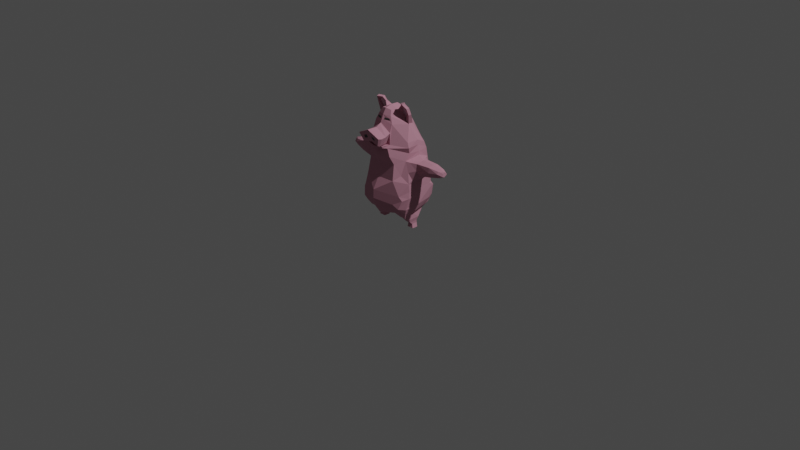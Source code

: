 # Source: pig.blend  (saved by Blender 3.6.13; exported with 4.5.12 LTS)
import bpy
from mathutils import Matrix  # noqa: F401  (used for matrix-valued properties, if any)

bpy.ops.wm.read_factory_settings(use_empty=True)
scene = bpy.context.scene
scene.name = 'Scene'

# ---- collections
col_collection = bpy.data.collections.new('Collection'); scene.collection.children.link(col_collection)

# ---- materials (node trees are filled in below, after node groups)
mat_pink = bpy.data.materials.new('pink')
mat_pink.use_transparent_shadow = False
mat_black = bpy.data.materials.new('black')
mat_black.use_transparent_shadow = False
mat_light_pink = bpy.data.materials.new('light_pink')
mat_light_pink.use_transparent_shadow = False

# ---- material node trees
mat_pink.use_nodes = True; mat_pink.node_tree.nodes.clear()
_N = mat_pink.node_tree.nodes; _L = mat_pink.node_tree.links
n0 = _N.new('ShaderNodeBsdfPrincipled'); n0.name = 'Principled BSDF'; n0.location = (10, 300)
n0.distribution = 'GGX'
n0.subsurface_method = 'RANDOM_WALK_SKIN'
n0.inputs[0].default_value = (0.5462, 0.2504, 0.3298, 1.0)
n0.inputs[2].default_value = 1.0
n0.inputs[3].default_value = 1.45
n0.inputs[27].default_value = (0.0, 0.0, 0.0, 1.0)
n0.inputs[28].default_value = 1.0
n1 = _N.new('ShaderNodeOutputMaterial'); n1.name = 'Material Output'; n1.location = (300, 300)
_L.new(n0.outputs[0], n1.inputs[0])
n1.is_active_output = True
mat_black.use_nodes = True; mat_black.node_tree.nodes.clear()
_N = mat_black.node_tree.nodes; _L = mat_black.node_tree.links
n0 = _N.new('ShaderNodeBsdfPrincipled'); n0.name = 'Principled BSDF'; n0.location = (10, 300)
n0.distribution = 'GGX'
n0.subsurface_method = 'RANDOM_WALK_SKIN'
n0.inputs[0].default_value = (0.03545, 0.03545, 0.03545, 1.0)
n0.inputs[3].default_value = 1.45
n0.inputs[27].default_value = (0.0, 0.0, 0.0, 1.0)
n0.inputs[28].default_value = 1.0
n1 = _N.new('ShaderNodeOutputMaterial'); n1.name = 'Material Output'; n1.location = (300, 300)
_L.new(n0.outputs[0], n1.inputs[0])
n1.is_active_output = True
mat_light_pink.use_nodes = True; mat_light_pink.node_tree.nodes.clear()
_N = mat_light_pink.node_tree.nodes; _L = mat_light_pink.node_tree.links
n0 = _N.new('ShaderNodeBsdfPrincipled'); n0.name = 'Principled BSDF'; n0.location = (10, 300)
n0.distribution = 'GGX'
n0.subsurface_method = 'RANDOM_WALK_SKIN'
n0.inputs[0].default_value = (0.7312, 0.4333, 0.5458, 1.0)
n0.inputs[3].default_value = 1.45
n0.inputs[27].default_value = (0.0, 0.0, 0.0, 1.0)
n0.inputs[28].default_value = 1.0
n1 = _N.new('ShaderNodeOutputMaterial'); n1.name = 'Material Output'; n1.location = (300, 300)
_L.new(n0.outputs[0], n1.inputs[0])
n1.is_active_output = True

# ---- world
world_world = bpy.data.worlds.new('World'); scene.world = world_world
world_world.use_nodes = True; world_world.node_tree.nodes.clear()
_N = world_world.node_tree.nodes; _L = world_world.node_tree.links
n0 = _N.new('ShaderNodeOutputWorld'); n0.name = 'World Output'; n0.location = (300, 300)
n1 = _N.new('ShaderNodeBackground'); n1.name = 'Background'; n1.location = (10, 300)
n1.inputs[0].default_value = (0.05088, 0.05088, 0.05088, 1.0)
_L.new(n1.outputs[0], n0.inputs[0])
n0.is_active_output = True
world_world.color = (0.05088, 0.05088, 0.05088)
world_world.use_sun_shadow = False
world_world.sun_shadow_jitter_overblur = 0.0

# ---- cameras
cam_camera = bpy.data.cameras.new('Camera')
cam_camera.clip_end = 100.0
cam_camera.ortho_scale = 7.314

# ---- lights
light_light = bpy.data.lights.new('Light', 'POINT')
light_light.transmission_factor = 0.0
light_light.energy = 1000.0
light_light.shadow_soft_size = 0.1
light_light.shadow_maximum_resolution = 0.006
light_light.use_absolute_resolution = True

# ---- meshes
me_plane = bpy.data.meshes.new('Plane')
me_plane.from_pydata([(0.182, -0.2618, 0.3037), (0.1754, -0.2526, 0.5499), (0.1504, 0.2587, 0.2929), (0.1811, 0.2464, 0.541), (0.1368, -0.256, 0.7931), (0.1438, 0.2147, 0.794), (0.1136, -0.2609, 0.8753), (0.1274, 0.1845, 0.8759), (0.1156, -0.2294, 1.025), (0.09636, 0.09878, 1.065), (0.05954, -0.1602, 1.228), (0.05983, 0.04703, 1.192), (0.1544, -0.2056, 0.1894), (0.1053, 0.2118, 0.2164), (0.0, -0.3466, 0.3444), (0.0, -0.2778, 0.5578), (0.0, 0.2449, 0.3028), (0.0, 0.3051, 0.5556), (0.0, -0.2869, 0.7899), (0.0, 0.2583, 0.7855), (0.0, -0.2762, 0.8716), (0.0, 0.2273, 0.8745), (0.0, -0.2408, 1.106), (0.0, 0.1471, 1.07), (0.0, -0.1742, 1.239), (0.0, 0.06301, 1.196), (0.0, -0.261, 0.1659), (0.0, 0.2203, 0.2227), (0.1253, -0.08132, 0.08866), (0.2866, -0.1408, 0.5187), (0.2277, -0.08027, 0.8077), (0.2405, -0.09965, 0.8697), (0.1553, -0.05813, 1.121), (0.1031, -0.0643, 1.192), (0.0645, -0.1243, 0.1423), (0.0, -0.1025, 1.258), (0.001817, -0.1788, 0.135), (0.2606, 0.1625, 0.5192), (0.2164, 0.1602, 0.8048), (0.2135, 0.1325, 0.8739), (0.1543, 0.03379, 1.074), (0.09096, -0.001343, 1.203), (0.0, -0.02214, 1.255), (0.1232, 0.04777, 0.09106), (0.1033, 0.1155, 0.151), (0.0, 0.1426, 0.1583), (0.2394, -0.2319, 0.3954), (0.2042, 0.2396, 0.416), (0.0, -0.3441, 0.4354), (0.0, 0.3041, 0.4341), (0.2947, -0.1398, 0.437), (0.2654, 0.1608, 0.437), (0.2813, -0.1761, 0.2492), (0.2426, -0.2459, 0.2658), (0.2226, 0.2567, 0.3798), (0.209, 0.2514, 0.2734), (0.2415, -0.1515, 0.1365), (0.2039, -0.1766, 0.1539), (0.2102, 0.1979, 0.2073), (0.2601, 0.1561, 0.2781), (0.1991, 0.1252, 0.1602), (0.3034, -0.1548, 0.3717), (0.2694, 0.1604, 0.3861), (0.2703, -0.2172, 0.3532), (0.227, 0.04717, 0.09343), (0.2291, -0.08193, 0.09103), (0.1608, -0.05624, 0.05156), (0.1597, 0.03046, 0.05694), (0.2212, 0.03014, 0.05867), (0.2223, -0.05656, 0.05328), (0.1667, -0.03151, 0.03004), (0.1657, 0.03042, 0.03144), (0.222, 0.03013, 0.03302), (0.2231, -0.0318, 0.03162), (0.1676, -0.04275, -0.00637), (0.1666, 0.02046, -0.00637), (0.2401, 0.02017, -0.00637), (0.2411, -0.04304, -0.00637), (0.1208, 0.1589, 0.9253), (0.07891, -0.2343, 0.9194), (0.0, 0.2075, 0.9416), (0.0, -0.2708, 0.8937), (0.2295, -0.102, 0.9224), (0.1996, 0.1065, 0.9212), (0.1565, 0.2331, 0.6861), (0.0, 0.2874, 0.6439), (0.1642, -0.2239, 0.7129), (0.0, -0.2534, 0.6896), (0.2213, -0.1216, 0.7351), (0.2192, 0.1757, 0.7071), (0.2929, -0.101, 0.5525), (0.2844, 0.1101, 0.5526), (0.2576, -0.1021, 0.7274), (0.2569, 0.1176, 0.719), (0.332, -0.06085, 0.5992), (0.332, 0.07157, 0.5992), (0.3231, -0.07095, 0.7238), (0.323, 0.07585, 0.7248), (0.4817, -0.0489, 0.6258), (0.4817, 0.05908, 0.6258), (0.4745, -0.05714, 0.7271), (0.4744, 0.06258, 0.7279), (0.5801, -0.03035, 0.6483), (0.5801, 0.0397, 0.6483), (0.5754, -0.03569, 0.7136), (0.5754, 0.04197, 0.7141), (0.6254, -0.02638, 0.672), (0.6254, 0.01926, 0.672), (0.6233, -0.01308, 0.6992), (0.6233, 0.02023, 0.6994), (0.09181, -0.3096, 0.8862), (0.0, -0.3327, 0.8772), (0.09415, -0.3126, 0.9029), (0.0, -0.3321, 0.8953), (0.1168, -0.2327, 0.9064), (0.1111, -0.2003, 1.106), (0.0, -0.2512, 1.1), (0.0, -0.2569, 0.942), (0.0, -0.3484, 0.9402), (0.0, -0.3552, 1.077), (0.09833, -0.3491, 0.9157), (0.1362, -0.3535, 1.003), (0.0, -0.2986, 1.075), (0.0, -0.3099, 0.9405), (0.08862, -0.2981, 0.9156), (0.1259, -0.2929, 1.004), (0.0, -0.3699, 0.9534), (0.0, -0.4086, 1.078), (0.09834, -0.3742, 0.9283), (0.1362, -0.3979, 1.013), (0.1856, -0.09335, 1.251), (0.1323, -0.09287, 1.281), (0.2033, -0.0627, 1.26), (0.1405, -0.05904, 1.299), (0.1912, -0.0538, 1.092), (0.07711, -0.09176, 1.218), (0.2023, -0.09622, 1.257), (0.1268, -0.09699, 1.299), (0.1323, -0.04152, 1.145), (0.1109, -0.04813, 1.188), (0.1824, -0.07434, 1.244), (0.1352, -0.06952, 1.274), (0.06772, 0.06621, 1.151), (0.07891, -0.1836, 1.179), (0.0, 0.09315, 1.151), (0.0, -0.2089, 1.183), (0.1207, -0.09214, 1.151), (0.1165, 0.009609, 1.152), (0.1749, -0.1291, 1.302), (0.1782, -0.09916, 1.311), (0.1169, -0.05787, 1.167), (0.168, -0.09901, 1.281), (0.1178, -0.03765, 1.171), (0.1671, -0.07898, 1.272), (0.2082, -0.03799, 1.191), (0.1257, -0.04093, 1.253), (0.1049, -0.07834, 1.262), (0.2073, -0.07151, 1.188), (0.1116, -0.07716, 1.255), (0.1796, -0.06569, 1.195), (0.1221, -0.06035, 1.254), (0.1732, -0.0527, 1.204), (0.1523, -0.05855, 1.232), (0.1561, -0.02861, 1.236), (0.08015, -0.196, 1.153), (0.08319, -0.1973, 1.132), (0.02243, -0.2203, 1.137), (0.0221, -0.2104, 1.156), (0.3282, -0.08076, 0.6531), (0.5773, -0.04911, 0.6879), (0.2611, -0.126, 0.6269), (0.4782, -0.06845, 0.6751), (0.2104, -0.1739, 0.5903), (0.4745, 0.007531, 0.74), (0.3231, 0.02123, 0.7369), (0.2514, 0.0308, 0.7714), (0.6233, 0.002341, 0.7118), (0.5754, 0.002582, 0.7263), (0.268, 0.02715, 0.7592), (0.5774, 0.05576, 0.6869), (0.2667, 0.1252, 0.655), (0.4777, 0.07578, 0.683), (0.2303, 0.1731, 0.6534), (0.327, 0.08872, 0.6701), (0.6245, 0.03442, 0.6839), (0.07337, -0.3896, 0.9988), (0.0656, -0.384, 0.9695), (0.03, -0.3804, 0.9827), (0.02878, -0.3957, 1.018), (0.2322, 0.0334, 0.8721), (0.2275, 0.02832, 0.9215), (0.2451, 0.03371, 0.8063), (0.1633, -0.02374, 1.085), (0.1628, -0.2486, 0.2504), (0.1278, 0.2353, 0.2546), (0.0, -0.3055, 0.2413), (0.0, 0.2326, 0.2627), (0.2219, -0.2202, 0.2124), (0.2096, 0.2247, 0.2403), (0.2614, -0.1638, 0.1929), (0.2283, 0.1401, 0.2047), (0.1077, -0.1721, 0.1722), (0.6254, 5.056e-05, 0.6595), (0.2962, -0.02163, 0.276), (0.2837, -0.02686, 0.437), (0.4817, -0.01392, 0.6132), (0.2649, -0.0191, 0.1985), (0.2212, -0.01931, 0.1478), (0.2892, -0.02323, 0.3777), (0.332, -0.02958, 0.5866), (0.2772, -0.03173, 0.5189), (0.5801, -0.003891, 0.6358), (0.2876, -0.02921, 0.5314), (-0.182, -0.2618, 0.3037), (-0.1754, -0.2526, 0.5499), (-0.1504, 0.2587, 0.2929), (-0.1811, 0.2464, 0.541), (-0.1368, -0.256, 0.7931), (-0.1438, 0.2147, 0.794), (-0.1136, -0.2609, 0.8753), (-0.1274, 0.1845, 0.8759), (-0.1156, -0.2294, 1.025), (-0.09636, 0.09878, 1.065), (-0.05954, -0.1602, 1.228), (-0.05983, 0.04703, 1.192), (-0.1569, -0.2041, 0.1876), (-0.1053, 0.2118, 0.2164), (-0.1253, -0.08132, 0.08866), (-0.2866, -0.1408, 0.5187), (-0.2277, -0.08027, 0.8077), (-0.2405, -0.09965, 0.8697), (-0.1553, -0.05813, 1.121), (-0.1031, -0.0643, 1.192), (-0.0645, -0.1243, 0.1423), (-0.2606, 0.1625, 0.5192), (-0.2164, 0.1602, 0.8048), (-0.2135, 0.1325, 0.8739), (-0.1543, 0.03379, 1.074), (-0.09096, -0.001343, 1.203), (-0.1232, 0.04777, 0.09106), (-0.1033, 0.1155, 0.151), (-0.2394, -0.2319, 0.3954), (-0.2042, 0.2396, 0.416), (-0.2947, -0.1398, 0.437), (-0.2654, 0.1608, 0.437), (-0.2813, -0.1761, 0.2492), (-0.2426, -0.2459, 0.2658), (-0.2226, 0.2567, 0.3798), (-0.209, 0.2514, 0.2734), (-0.2415, -0.1515, 0.1365), (-0.2039, -0.1766, 0.1539), (-0.2102, 0.1979, 0.2073), (-0.2601, 0.1561, 0.2781), (-0.1991, 0.1252, 0.1602), (-0.3034, -0.1548, 0.3717), (-0.2694, 0.1604, 0.3861), (-0.2703, -0.2172, 0.3532), (-0.227, 0.04717, 0.09343), (-0.2291, -0.08193, 0.09103), (-0.1608, -0.05624, 0.05156), (-0.1597, 0.03046, 0.05694), (-0.2212, 0.03014, 0.05867), (-0.2223, -0.05656, 0.05328), (-0.1667, -0.03151, 0.03004), (-0.1657, 0.03042, 0.03144), (-0.222, 0.03013, 0.03302), (-0.2231, -0.0318, 0.03162), (-0.1676, -0.04275, -0.00637), (-0.1666, 0.02046, -0.00637), (-0.2401, 0.02017, -0.00637), (-0.2411, -0.04304, -0.00637), (-0.1208, 0.1589, 0.9253), (-0.07891, -0.2343, 0.9194), (-0.2295, -0.102, 0.9224), (-0.1996, 0.1065, 0.9212), (-0.1565, 0.2331, 0.6861), (-0.1642, -0.2239, 0.7129), (-0.2213, -0.1216, 0.7351), (-0.2192, 0.1757, 0.7071), (-0.2929, -0.101, 0.5525), (-0.2844, 0.1101, 0.5526), (-0.2576, -0.1021, 0.7274), (-0.2569, 0.1176, 0.719), (-0.332, -0.06085, 0.5992), (-0.332, 0.07157, 0.5992), (-0.3231, -0.07095, 0.7238), (-0.323, 0.07585, 0.7248), (-0.4817, -0.0489, 0.6258), (-0.4817, 0.05908, 0.6258), (-0.4745, -0.05714, 0.7271), (-0.4744, 0.06258, 0.7279), (-0.5801, -0.03035, 0.6483), (-0.5801, 0.0397, 0.6483), (-0.5754, -0.03569, 0.7136), (-0.5754, 0.04197, 0.7141), (-0.6254, -0.02638, 0.672), (-0.6254, 0.01926, 0.672), (-0.6233, -0.01308, 0.6992), (-0.6233, 0.02023, 0.6994), (-0.09181, -0.3096, 0.8862), (-0.09415, -0.3126, 0.9029), (-0.1168, -0.2327, 0.9064), (-0.1111, -0.2003, 1.106), (-0.09833, -0.3491, 0.9157), (-0.1362, -0.3535, 1.003), (-0.08862, -0.2981, 0.9156), (-0.1259, -0.2929, 1.004), (-0.09834, -0.3742, 0.9283), (-0.1362, -0.3979, 1.013), (-0.1856, -0.09335, 1.251), (-0.1323, -0.09287, 1.281), (-0.2033, -0.0627, 1.26), (-0.1405, -0.05904, 1.299), (-0.1912, -0.0538, 1.092), (-0.07711, -0.09176, 1.218), (-0.2023, -0.09622, 1.257), (-0.1268, -0.09699, 1.299), (-0.1323, -0.04152, 1.145), (-0.1109, -0.04813, 1.188), (-0.1824, -0.07434, 1.244), (-0.1352, -0.06952, 1.274), (-0.06772, 0.06621, 1.151), (-0.07891, -0.1836, 1.179), (-0.1207, -0.09214, 1.151), (-0.1165, 0.009609, 1.152), (-0.1749, -0.1291, 1.302), (-0.1782, -0.09916, 1.311), (-0.1169, -0.05787, 1.167), (-0.168, -0.09901, 1.281), (-0.1178, -0.03765, 1.171), (-0.1671, -0.07898, 1.272), (-0.2082, -0.03799, 1.191), (-0.1257, -0.04093, 1.253), (-0.1049, -0.07834, 1.262), (-0.2073, -0.07151, 1.188), (-0.1116, -0.07716, 1.255), (-0.1796, -0.06569, 1.195), (-0.1221, -0.06035, 1.254), (-0.1732, -0.0527, 1.204), (-0.1523, -0.05855, 1.232), (-0.1561, -0.02861, 1.236), (-0.08015, -0.196, 1.153), (-0.08319, -0.1973, 1.132), (-0.02243, -0.2203, 1.137), (-0.0221, -0.2104, 1.156), (-0.3282, -0.08076, 0.6531), (-0.5773, -0.04911, 0.6879), (-0.2611, -0.126, 0.6269), (-0.4782, -0.06845, 0.6751), (-0.2104, -0.1739, 0.5903), (-0.4745, 0.007531, 0.74), (-0.3231, 0.02123, 0.7369), (-0.2514, 0.0308, 0.7714), (-0.6233, 0.002341, 0.7118), (-0.5754, 0.002582, 0.7263), (-0.268, 0.02715, 0.7592), (-0.5774, 0.05576, 0.6869), (-0.2667, 0.1252, 0.655), (-0.4777, 0.07578, 0.683), (-0.2303, 0.1731, 0.6534), (-0.327, 0.08872, 0.6701), (-0.6245, 0.03442, 0.6839), (-0.07337, -0.3896, 0.9988), (-0.0656, -0.384, 0.9695), (-0.03, -0.3804, 0.9827), (-0.02878, -0.3957, 1.018), (-0.2322, 0.0334, 0.8721), (-0.2275, 0.02832, 0.9215), (-0.2451, 0.03371, 0.8063), (-0.1633, -0.02374, 1.085), (-0.1628, -0.2486, 0.2504), (-0.1278, 0.2353, 0.2546), (-0.2219, -0.2202, 0.2124), (-0.2096, 0.2247, 0.2403), (-0.2614, -0.1638, 0.1929), (-0.2283, 0.1401, 0.2047), (-0.1077, -0.1721, 0.1722), (-0.1483, -0.1371, 0.1395), (-0.6254, 5.056e-05, 0.6595), (-0.2962, -0.02163, 0.276), (-0.2837, -0.02686, 0.437), (-0.4817, -0.01392, 0.6132), (-0.2649, -0.0191, 0.1985), (-0.2212, -0.01931, 0.1478), (-0.2892, -0.02323, 0.3777), (-0.332, -0.02958, 0.5866), (-0.2772, -0.03173, 0.5189), (-0.5801, -0.003891, 0.6358), (-0.2876, -0.02921, 0.5314), (0.08374, -0.005529, 0.1466), (-0.08302, -0.009992, 0.1464), (0.0, 0.001143, 0.1725), (0.1369, -0.1354, 0.1399)], [], [(51, 37, 3, 47), (30, 4, 6, 31), (82, 114, 115, 134), (146, 143, 10, 135), (46, 50, 61, 63), (114, 6, 110, 112), (88, 86, 4, 30), (135, 10, 24, 35), (86, 1, 15, 87), (142, 11, 25, 144), (164, 165, 166, 167), (5, 7, 21, 19), (46, 0, 14, 48), (44, 13, 27, 45), (6, 4, 18, 20), (193, 12, 26, 195), (47, 3, 17, 49), (194, 2, 16, 196), (78, 9, 23, 80), (12, 201, 36, 26), (41, 135, 35, 42), (0, 46, 63, 53), (163, 154, 132, 149), (83, 190, 192, 40), (38, 191, 189, 39), (4, 86, 87, 18), (46, 1, 29, 50), (89, 175, 191, 38), (5, 38, 39, 7), (78, 83, 40, 9), (142, 147, 41, 11), (11, 41, 42, 25), (34, 389, 391, 36), (51, 47, 54, 62), (50, 29, 210, 204), (50, 204, 208, 61), (2, 47, 49, 16), (1, 46, 48, 15), (34, 392, 56, 65, 28), (84, 5, 19, 85), (200, 198, 58, 60), (197, 199, 56, 57), (199, 206, 207, 56), (52, 61, 208, 203), (53, 63, 61, 52), (59, 62, 54, 55), (47, 2, 55, 54), (13, 44, 60, 58), (193, 0, 53, 197), (194, 13, 58, 198), (65, 64, 68, 69), (56, 207, 60, 64, 65), (60, 44, 43, 64), (44, 389, 34, 28, 43), (66, 69, 73, 70), (64, 43, 67, 68), (28, 65, 69, 66), (43, 28, 66, 67), (73, 72, 76, 77), (67, 66, 70, 71), (69, 68, 72, 73), (68, 67, 71, 72), (75, 74, 77, 76), (72, 71, 75, 76), (70, 73, 77, 74), (71, 70, 74, 75), (7, 39, 83, 78), (39, 189, 190, 83), (7, 78, 80, 21), (124, 123, 118, 120), (31, 6, 114, 82), (29, 1, 172), (3, 84, 85, 17), (29, 172, 170, 90), (3, 37, 182, 89, 84), (93, 180, 183, 97), (89, 182, 180, 93), (37, 210, 212, 91), (88, 175, 178, 92), (96, 174, 173, 100), (91, 212, 209, 95), (92, 178, 174, 96), (90, 170, 168, 94), (98, 171, 169, 102), (94, 168, 171, 98), (97, 183, 181, 101), (95, 209, 205, 99), (103, 211, 102, 169, 104, 177, 105, 179), (101, 181, 179, 105), (99, 205, 211, 103), (100, 173, 177, 104), (104, 177, 176, 108), (105, 179, 184, 109), (104, 169, 106, 108), (112, 110, 111, 113), (6, 20, 111, 110), (81, 114, 112, 113), (79, 8, 115, 114), (8, 116, 22, 115), (117, 79, 114, 81), (119, 121, 129, 127), (125, 124, 120, 121), (122, 125, 121, 119), (116, 8, 125, 122), (8, 79, 124, 125), (79, 117, 123, 124), (185, 186, 187, 188), (120, 118, 126, 128), (121, 120, 128, 129), (149, 148, 137, 133), (158, 131, 141, 160), (156, 155, 133, 137), (154, 157, 136, 132), (150, 32, 134, 146), (151, 131, 137, 148), (158, 33, 135, 156), (159, 130, 136, 157), (162, 160, 141, 153), (150, 33, 139, 152), (159, 32, 138, 161), (151, 130, 140, 153), (131, 151, 153, 141), (32, 150, 152, 138), (161, 162, 153, 140), (130, 151, 148, 136), (33, 150, 146, 135), (132, 136, 148, 149), (9, 40, 147, 142), (155, 163, 149, 133), (10, 143, 145, 24), (9, 142, 144, 23), (134, 115, 143, 146), (41, 147, 163, 155), (138, 152, 162, 161), (130, 159, 161, 140), (152, 139, 160, 162), (32, 159, 157, 134), (131, 158, 156, 137), (40, 192, 134, 157, 154), (135, 41, 155, 156), (33, 158, 160, 139), (147, 40, 154, 163), (143, 115, 165, 164), (115, 22, 166, 165), (22, 145, 167, 166), (145, 143, 164, 167), (103, 211, 202, 107), (108, 106, 202, 107, 184), (172, 1, 86, 88), (171, 168, 96, 100), (168, 170, 92, 96), (170, 172, 88, 92), (106, 169, 102), (169, 171, 100, 104), (174, 178, 93, 97), (178, 175, 89, 93), (173, 174, 97, 101), (177, 173, 101, 105), (176, 177, 105, 109), (184, 179, 103, 107), (180, 182, 37, 91), (179, 181, 99, 103), (181, 183, 95, 99), (183, 180, 91, 95), (129, 128, 186, 185), (128, 126, 187, 186), (126, 127, 188, 187), (127, 129, 185, 188), (84, 89, 38, 5), (192, 190, 82, 134), (191, 175, 88, 30), (190, 189, 31, 82), (189, 191, 30, 31), (2, 194, 198, 55), (12, 193, 197, 57), (52, 203, 206, 199), (53, 52, 199, 197), (59, 55, 198, 200), (13, 194, 196, 27), (0, 193, 195, 14), (36, 201, 34), (176, 108, 184, 109), (212, 210, 29, 90), (205, 209, 94, 98), (202, 211, 102, 106), (211, 205, 98, 102), (208, 204, 51, 62), (207, 206, 200, 60), (206, 203, 59, 200), (209, 212, 90, 94), (203, 208, 62, 59), (204, 210, 37, 51), (244, 242, 216, 234), (229, 230, 219, 217), (273, 313, 302, 301), (323, 314, 223, 322), (241, 256, 254, 243), (301, 300, 299, 219), (277, 229, 217, 276), (314, 35, 24, 223), (276, 87, 15, 214), (321, 144, 25, 224), (341, 344, 343, 342), (218, 19, 21, 220), (241, 48, 14, 213), (240, 45, 27, 226), (219, 20, 18, 217), (370, 195, 26, 225), (242, 49, 17, 216), (371, 196, 16, 215), (271, 80, 23, 222), (225, 26, 36, 376), (238, 42, 35, 314), (213, 246, 256, 241), (340, 326, 311, 331), (274, 237, 369, 367), (235, 236, 366, 368), (217, 18, 87, 276), (241, 243, 228, 214), (278, 235, 368, 352), (218, 220, 236, 235), (271, 222, 237, 274), (321, 224, 238, 324), (224, 25, 42, 238), (233, 36, 391, 390), (244, 255, 247, 242), (243, 380, 386, 228), (243, 254, 384, 380), (215, 16, 49, 242), (214, 15, 48, 241), (233, 227, 258, 249, 377), (275, 85, 19, 218), (375, 253, 251, 373), (372, 250, 249, 374), (374, 249, 383, 382), (245, 379, 384, 254), (246, 245, 254, 256), (252, 248, 247, 255), (242, 247, 248, 215), (226, 251, 253, 240), (370, 372, 246, 213), (371, 373, 251, 226), (258, 262, 261, 257), (249, 258, 257, 253, 383), (253, 257, 239, 240), (240, 239, 227, 233, 390), (259, 263, 266, 262), (257, 261, 260, 239), (227, 259, 262, 258), (239, 260, 259, 227), (266, 270, 269, 265), (260, 264, 263, 259), (262, 266, 265, 261), (261, 265, 264, 260), (268, 269, 270, 267), (265, 269, 268, 264), (263, 267, 270, 266), (264, 268, 267, 263), (220, 271, 274, 236), (236, 274, 367, 366), (220, 21, 80, 271), (305, 303, 118, 123), (230, 273, 301, 219), (228, 349, 214), (216, 17, 85, 275), (228, 279, 347, 349), (216, 275, 278, 359, 234), (282, 286, 360, 357), (278, 282, 357, 359), (234, 280, 388, 386), (277, 281, 355, 352), (285, 289, 350, 351), (280, 284, 385, 388), (281, 285, 351, 355), (279, 283, 345, 347), (287, 291, 346, 348), (283, 287, 348, 345), (286, 290, 358, 360), (284, 288, 381, 385), (292, 356, 294, 354, 293, 346, 291, 387), (290, 294, 356, 358), (288, 292, 387, 381), (289, 293, 354, 350), (293, 297, 353, 354), (294, 298, 361, 356), (293, 297, 295, 346), (300, 113, 111, 299), (219, 299, 111, 20), (81, 113, 300, 301), (272, 301, 302, 221), (221, 302, 22, 116), (117, 81, 301, 272), (119, 127, 308, 304), (306, 304, 303, 305), (122, 119, 304, 306), (116, 122, 306, 221), (221, 306, 305, 272), (272, 305, 123, 117), (362, 365, 364, 363), (303, 307, 126, 118), (304, 308, 307, 303), (326, 312, 316, 325), (335, 337, 320, 310), (333, 316, 312, 332), (331, 311, 315, 334), (327, 323, 313, 231), (328, 325, 316, 310), (335, 333, 314, 232), (336, 334, 315, 309), (339, 330, 320, 337), (327, 329, 318, 232), (336, 338, 317, 231), (328, 330, 319, 309), (310, 320, 330, 328), (231, 317, 329, 327), (338, 319, 330, 339), (309, 315, 325, 328), (232, 314, 323, 327), (311, 326, 325, 315), (222, 321, 324, 237), (332, 312, 326, 340), (223, 24, 145, 322), (222, 23, 144, 321), (313, 323, 322, 302), (238, 332, 340, 324), (317, 338, 339, 329), (309, 319, 338, 336), (329, 339, 337, 318), (231, 313, 334, 336), (310, 316, 333, 335), (237, 331, 334, 313, 369), (314, 333, 332, 238), (232, 318, 337, 335), (324, 340, 331, 237), (322, 341, 342, 302), (302, 342, 343, 22), (22, 343, 344, 145), (145, 344, 341, 322), (292, 296, 378, 387), (297, 361, 296, 378, 295), (349, 277, 276, 214), (348, 289, 285, 345), (345, 285, 281, 347), (347, 281, 277, 349), (295, 291, 346), (346, 293, 289, 348), (351, 286, 282, 355), (355, 282, 278, 352), (350, 290, 286, 351), (354, 294, 290, 350), (353, 298, 294, 354), (361, 296, 292, 356), (357, 280, 234, 359), (356, 292, 288, 358), (358, 288, 284, 360), (360, 284, 280, 357), (308, 362, 363, 307), (307, 363, 364, 126), (126, 364, 365, 127), (127, 365, 362, 308), (275, 218, 235, 278), (369, 313, 273, 367), (368, 229, 277, 352), (367, 273, 230, 366), (366, 230, 229, 368), (215, 248, 373, 371), (225, 250, 372, 370), (245, 374, 382, 379), (246, 372, 374, 245), (252, 375, 373, 248), (226, 27, 196, 371), (213, 14, 195, 370), (36, 233, 376), (353, 298, 361, 297), (388, 279, 228, 386), (381, 287, 283, 385), (378, 295, 291, 387), (387, 291, 287, 381), (384, 255, 244, 380), (383, 253, 375, 382), (382, 375, 252, 379), (385, 283, 279, 388), (379, 252, 255, 384), (380, 244, 234, 386), (377, 225, 376, 233), (201, 12, 392, 34), (390, 391, 45, 240), (391, 389, 44, 45), (392, 12, 57, 56), (250, 225, 377, 249)])
me_plane.polygons.foreach_set('material_index', [0, 0, 0, 0, 0, 0, 0, 0, 0, 0, 1, 0, 0, 0, 0, 0, 0, 0, 0, 0, 0, 0, 0, 0, 0, 0, 0, 0, 0, 0, 0, 0, 0, 0, 0, 0, 0, 0, 0, 0, 0, 0, 0, 0, 0, 0, 0, 0, 0, 0, 0, 0, 0, 0, 0, 0, 0, 0, 0, 0, 0, 0, 0, 0, 0, 0, 0, 0, 0, 0, 0, 0, 0, 0, 0, 0, 0, 0, 0, 0, 0, 0, 0, 0, 0, 0, 0, 0, 0, 0, 0, 0, 0, 0, 0, 0, 0, 0, 0, 0, 0, 0, 0, 0, 0, 0, 1, 0, 0, 0, 0, 0, 0, 0, 0, 0, 0, 2, 0, 0, 0, 0, 0, 2, 0, 0, 0, 0, 0, 0, 0, 0, 0, 2, 0, 2, 0, 0, 0, 0, 0, 0, 0, 0, 0, 0, 2, 0, 0, 0, 0, 0, 0, 0, 0, 0, 0, 0, 0, 0, 0, 0, 0, 0, 0, 0, 0, 0, 0, 0, 0, 0, 0, 0, 0, 0, 0, 0, 0, 0, 0, 0, 0, 0, 2, 0, 0, 0, 0, 0, 0, 0, 0, 0, 0, 0, 0, 0, 0, 0, 0, 0, 1, 0, 0, 0, 0, 0, 0, 0, 0, 0, 0, 0, 0, 0, 0, 0, 0, 0, 0, 0, 0, 0, 0, 0, 0, 0, 0, 0, 0, 0, 0, 0, 0, 0, 0, 0, 0, 0, 0, 0, 0, 0, 0, 0, 0, 0, 0, 0, 0, 0, 0, 0, 0, 0, 0, 0, 0, 0, 0, 0, 0, 0, 0, 0, 0, 0, 0, 0, 0, 0, 0, 0, 0, 0, 0, 0, 0, 0, 0, 0, 0, 0, 0, 0, 0, 0, 0, 0, 0, 0, 0, 0, 0, 0, 0, 0, 1, 0, 0, 0, 0, 0, 0, 0, 0, 0, 0, 2, 0, 0, 0, 0, 0, 2, 0, 0, 0, 0, 0, 0, 0, 0, 0, 2, 0, 2, 0, 0, 0, 0, 0, 0, 0, 0, 0, 0, 2, 0, 0, 0, 0, 0, 0, 0, 0, 0, 0, 0, 0, 0, 0, 0, 0, 0, 0, 0, 0, 0, 0, 0, 0, 0, 0, 0, 0, 0, 0, 0, 0, 0, 0, 0, 0, 0, 2, 0, 0, 0, 0, 0, 0, 0, 0, 0, 0, 0, 0, 0])
_uv = me_plane.uv_layers.new(name='UVMap')
_uv.uv.foreach_set('vector', [0.5, 0.7998, 0.8046, 0.7748, 0.8942, 0.9073, 0.4529, 0.9121, 1.0, 0.3621, 1.0, 0.0532, 1.0, 0.04814, 1.0, 0.3458, 1.0, 0.3594, 1.0, 0.111, 1.0, 0.1217, 1.0, 0.5837, 1.0, 0.4384, 1.0, 0.08744, 1.0, 0.1102, 1.0, 0.38, 0.3736, 0.11, 0.5, 0.2892, 0.5, 0.2892, 0.3305, 0.1287, 1.0, 0.111, 1.0, 0.04814, 1.0, 0.04814, 1.0, 0.0532, 0.9875, 0.263, 0.9804, 0.04733, 1.0, 0.0532, 1.0, 0.3621, 1.0, 0.38, 1.0, 0.1102, 1.0, 0.0426, 1.0, 0.2892, 0.9804, 0.04733, 0.9152, 0.04847, 0.957, 0.0, 0.9844, 0.0, 1.0, 0.9292, 1.0, 0.8843, 1.0, 0.9792, 1.0, 1.0, 1.0, 0.06895, 1.0, 0.07933, 1.0, 0.02899, 1.0, 0.02914, 1.0, 0.9196, 1.0, 0.9109, 1.0, 1.0, 1.0, 1.0, 0.3736, 0.11, -0.0003645, -1.697e-05, -0.000363, -1.031e-05, 0.5, 0.0, 0.0, 0.8393, 0.0, 0.9859, 0.0, 1.0, 0.0, 0.8393, 1.0, 0.04814, 1.0, 0.0532, 1.0, 0.0, 1.0, 0.0, -0.0001823, -8.487e-06, 0.0, 0.0173, -5.585e-06, 0.02774, -9.521e-05, 0.007837, 0.4529, 0.9121, 0.8942, 0.9073, 0.957, 1.0, 0.5, 1.0, 0.0, 0.9854, 0.0, 0.9849, -0.01542, 1.001, -0.007711, 1.001, 1.0, 0.8984, 1.0, 0.9244, 1.0, 1.0, 1.0, 1.0, 0.0, 0.0173, 0.0, 0.08637, 1.625e-05, 0.1035, -5.585e-06, 0.02774, 1.0, 0.6892, 1.0, 0.38, 1.0, 0.2892, 1.0, 0.8393, -0.0003645, -1.697e-05, 0.3736, 0.11, 0.3305, 0.1287, 0.0, 0.0532, 1.0, 0.7446, 1.0, 0.7099, 1.0, 0.7046, 1.0, 0.6969, 1.0, 0.7977, 1.0, 0.6353, 1.0, 0.6467, 1.0, 0.7733, 1.0, 0.8189, 1.0, 0.5786, 1.0, 0.6066, 1.0, 0.801, 1.0, 0.0532, 0.9804, 0.04733, 0.9844, 0.0, 1.0, 0.0, 0.3736, 0.11, 0.9152, 0.04847, 0.7299, 0.2635, 0.5, 0.2892, 0.9927, 0.8281, 0.9954, 0.5624, 1.0, 0.5786, 1.0, 0.8189, 1.0, 0.9196, 1.0, 0.8189, 1.0, 0.801, 1.0, 0.9109, 1.0, 0.8984, 1.0, 0.7977, 1.0, 0.7733, 1.0, 0.9244, 1.0, 0.9292, 1.0, 0.7767, 1.0, 0.6892, 1.0, 0.8843, 1.0, 0.8843, 1.0, 0.6892, 1.0, 0.8393, 1.0, 0.9792, 0.0, 0.1901, 0.0, 0.5117, 1.188e-05, 0.5106, 1.625e-05, 0.1035, 0.5, 0.7998, 0.4529, 0.9121, 0.3901, 0.9271, 0.5, 0.7998, 0.5, 0.2892, 0.7299, 0.2635, 0.7568, 0.4474, 0.5, 0.4811, 0.5, 0.2892, 0.5, 0.4811, 0.5, 0.5024, 0.5, 0.2892, 0.0, 0.9849, 0.4529, 0.9121, 0.5, 1.0, -0.01542, 1.001, 0.9152, 0.04847, 0.3736, 0.11, 0.5, 0.0, 0.957, 0.0, 0.0, 0.1901, 0.0, 0.1961, 0.0, 0.2047, 0.0, 0.1901, 0.0, 0.1901, 0.9854, 0.9162, 1.0, 0.9196, 1.0, 1.0, 0.9785, 1.0, 0.0, 0.8393, 0.0, 0.9559, 0.0, 0.9488, 0.0, 0.8393, 0.0, 0.04409, 0.0, 0.2469, 0.0, 0.2047, 0.0, 0.09669, 0.0, 0.2469, 0.0, 0.529, 0.0, 0.5079, 0.0, 0.2047, 0.0, 0.2892, 0.5, 0.2892, 0.5, 0.5024, 0.0494, 0.5457, 0.0, 0.0532, 0.3305, 0.1287, 0.5, 0.2892, 0.0, 0.2892, 0.1055, 0.831, 0.5, 0.7998, 0.3901, 0.9271, 0.0, 0.963, 0.4529, 0.9121, 0.0, 0.9849, 0.0, 0.963, 0.3901, 0.9271, 0.0, 0.9859, 0.0, 0.8393, 0.0, 0.8393, 0.0, 0.9488, -0.0001823, -8.487e-06, -0.0003645, -1.697e-05, 0.0, 0.0532, 0.0, 0.04409, 0.0, 0.9854, 0.0, 0.9859, 0.0, 0.9488, 0.0, 0.9559, 0.0, 0.1901, 0.0, 0.8393, 0.0, 0.8393, 0.0, 0.1901, 0.0, 0.2047, 0.0, 0.5079, 0.0, 0.8393, 0.0, 0.8393, 0.0, 0.1901, 0.0, 0.8393, 0.0, 0.8393, 0.0, 0.8393, 0.0, 0.8393, 0.0, 0.8393, 0.0, 0.5117, 0.0, 0.1901, 0.0, 0.1901, 0.0, 0.8393, 0.0, 0.1901, 0.0, 0.1901, 0.0, 0.1901, 0.0, 0.1901, 0.0, 0.8393, 0.0, 0.8393, 0.0, 0.8393, 0.0, 0.8393, 0.0, 0.1901, 0.0, 0.1901, 0.0, 0.1901, 0.0, 0.1901, 0.0, 0.8393, 0.0, 0.1901, 0.0, 0.1901, 0.0, 0.8393, 0.0, 0.1901, 0.0, 0.8393, 0.0, 0.8393, 0.0, 0.1901, 0.0, 0.8393, 0.0, 0.1901, 0.0, 0.1901, 0.0, 0.8393, 0.0, 0.1901, 0.0, 0.8393, 0.0, 0.8393, 0.0, 0.1901, 0.0, 0.8393, 0.0, 0.8393, 0.0, 0.8393, 0.0, 0.8393, 0.0, 0.8393, 0.0, 0.1901, 0.0, 0.1901, 0.0, 0.8393, 0.0, 0.8393, 0.0, 0.8393, 0.0, 0.8393, 0.0, 0.8393, 0.0, 0.1901, 0.0, 0.1901, 0.0, 0.1901, 0.0, 0.1901, 0.0, 0.8393, 0.0, 0.1901, 0.0, 0.1901, 0.0, 0.8393, 1.0, 0.9109, 1.0, 0.801, 1.0, 0.7977, 1.0, 0.8984, 1.0, 0.801, 1.0, 0.6066, 1.0, 0.6353, 1.0, 0.7977, 1.0, 0.9109, 1.0, 0.8984, 1.0, 1.0, 1.0, 1.0, 1.0, 0.04465, 1.0, 0.0, 1.0, 0.0, 1.0, 0.04465, 1.0, 0.3458, 1.0, 0.04814, 1.0, 0.111, 1.0, 0.3594, 0.7299, 0.2635, 0.9152, 0.04847, 0.8794, 0.1919, 0.8942, 0.9073, 0.9854, 0.9162, 0.9785, 1.0, 0.957, 1.0, 0.7299, 0.2635, 0.8794, 0.1919, 0.9396, 0.2786, 0.8821, 0.3091, 0.8942, 0.9073, 0.8046, 0.7748, 0.9173, 0.7876, 0.9927, 0.8281, 0.9854, 0.9162, 0.9924, 0.7412, 0.957, 0.7142, 0.9767, 0.6784, 0.9923, 0.6985, 0.9927, 0.8281, 0.9173, 0.7876, 0.957, 0.7142, 0.9924, 0.7412, 0.8046, 0.7748, 0.7568, 0.4474, 0.891, 0.4338, 0.9068, 0.6931, 0.9875, 0.263, 0.9954, 0.5624, 0.9909, 0.5623, 0.9839, 0.2948, 0.9821, 0.3104, 0.9885, 0.5541, 0.9876, 0.5201, 0.9821, 0.3104, 0.9068, 0.6931, 0.891, 0.4338, 0.957, 0.4074, 0.957, 0.653, 0.9839, 0.2948, 0.9909, 0.5623, 0.9885, 0.5541, 0.9821, 0.3104, 0.8821, 0.3091, 0.9396, 0.2786, 0.9677, 0.3225, 0.957, 0.3315, 0.957, 0.3315, 0.969, 0.3214, 0.9719, 0.319, 0.957, 0.3315, 0.957, 0.3315, 0.9677, 0.3225, 0.969, 0.3214, 0.957, 0.3315, 0.9923, 0.6985, 0.9767, 0.6784, 0.9765, 0.6782, 0.9923, 0.6985, 0.957, 0.653, 0.957, 0.4074, 0.957, 0.4357, 0.957, 0.653, 0.957, 0.653, 0.957, 0.453, 0.957, 0.3315, 0.9719, 0.319, 0.9821, 0.3104, 0.9871, 0.5017, 0.9923, 0.6985, 0.9772, 0.6791, 0.9923, 0.6985, 0.9765, 0.6782, 0.9772, 0.6791, 0.9923, 0.6985, 0.957, 0.653, 0.957, 0.4357, 0.957, 0.453, 0.957, 0.653, 0.9821, 0.3104, 0.9876, 0.5201, 0.9871, 0.5017, 0.9821, 0.3104, 0.9821, 0.3104, 0.9871, 0.5017, 0.9868, 0.4901, 0.9821, 0.3104, 0.9923, 0.6985, 0.9772, 0.6791, 0.9715, 0.6717, 0.9923, 0.6985, 0.9821, 0.3104, 0.9719, 0.319, 0.957, 0.3315, 0.9821, 0.3104, 1.0, 0.0532, 1.0, 0.04814, 1.0, 0.0, 1.0, 0.0, 1.0, 0.04814, 1.0, 0.0, 1.0, 0.0, 1.0, 0.04814, 1.0, 0.0, 1.0, 0.111, 1.0, 0.0532, 1.0, 0.0, 1.0, 0.04465, 1.0, 0.04626, 1.0, 0.1217, 1.0, 0.111, 1.0, 0.04626, 1.0, 0.0, 1.0, 0.0, 1.0, 0.1217, 1.0, 0.0, 1.0, 0.04465, 1.0, 0.111, 1.0, 0.0, 1.0, 0.0, 1.0, 0.04626, 1.0, 0.04626, 1.0, 0.0, 1.0, 0.04626, 1.0, 0.04465, 1.0, 0.04465, 1.0, 0.04626, 1.0, 0.0, 1.0, 0.04626, 1.0, 0.04626, 1.0, 0.0, 1.0, 0.0, 1.0, 0.04626, 1.0, 0.04626, 1.0, 0.0, 1.0, 0.04626, 1.0, 0.04465, 1.0, 0.04465, 1.0, 0.04626, 1.0, 0.04465, 1.0, 0.0, 1.0, 0.0, 1.0, 0.04465, 1.0, 0.03308, 1.0, 0.03132, 1.0, 0.01428, 1.0, 0.01302, 1.0, 0.04465, 1.0, 0.0, 1.0, 0.0, 1.0, 0.04465, 1.0, 0.04626, 1.0, 0.04465, 1.0, 0.04465, 1.0, 0.04626, 1.0, 0.6969, 1.0, 0.4983, 1.0, 0.4382, 1.0, 0.6892, 1.0, 0.4499, 1.0, 0.4562, 1.0, 0.4562, 1.0, 0.4499, 1.0, 0.4382, 1.0, 0.6892, 1.0, 0.6892, 1.0, 0.4382, 1.0, 0.7099, 1.0, 0.5584, 1.0, 0.5584, 1.0, 0.7046, 1.0, 0.5037, 1.0, 0.5488, 1.0, 0.5837, 1.0, 0.4384, 1.0, 0.4982, 1.0, 0.4562, 1.0, 0.4382, 1.0, 0.4983, 1.0, 0.4499, 1.0, 0.4485, 1.0, 0.38, 1.0, 0.4382, 1.0, 0.5466, 1.0, 0.5403, 1.0, 0.5584, 1.0, 0.5584, 1.0, 0.4982, 1.0, 0.4499, 1.0, 0.4562, 1.0, 0.5026, 1.0, 0.5037, 1.0, 0.4485, 1.0, 0.4457, 1.0, 0.4982, 1.0, 0.5466, 1.0, 0.5488, 1.0, 0.5216, 1.0, 0.5376, 1.0, 0.4982, 1.0, 0.5403, 1.0, 0.5398, 1.0, 0.5026, 1.0, 0.4562, 1.0, 0.4982, 1.0, 0.5026, 1.0, 0.4562, 1.0, 0.5488, 1.0, 0.5037, 1.0, 0.4982, 1.0, 0.5216, 1.0, 0.5376, 1.0, 0.4982, 1.0, 0.5026, 1.0, 0.5398, 1.0, 0.5403, 1.0, 0.4982, 1.0, 0.4983, 1.0, 0.5584, 1.0, 0.4485, 1.0, 0.5037, 1.0, 0.4384, 1.0, 0.38, 1.0, 0.7046, 1.0, 0.5584, 1.0, 0.4983, 1.0, 0.6969, 1.0, 0.9244, 1.0, 0.7733, 1.0, 0.7767, 1.0, 0.9292, 1.0, 0.6892, 1.0, 0.7446, 1.0, 0.6969, 1.0, 0.6892, 1.0, 0.1102, 1.0, 0.08744, 1.0, 0.0, 1.0, 0.0426, 1.0, 0.9244, 1.0, 0.9292, 1.0, 1.0, 1.0, 1.0, 1.0, 0.5837, 1.0, 0.1217, 1.0, 0.08744, 1.0, 0.4384, 1.0, 0.6892, 1.0, 0.7767, 1.0, 0.7446, 1.0, 0.6892, 1.0, 0.5216, 1.0, 0.4982, 1.0, 0.4982, 1.0, 0.5376, 1.0, 0.5403, 1.0, 0.5466, 1.0, 0.5376, 1.0, 0.5398, 1.0, 0.4982, 1.0, 0.4457, 1.0, 0.4499, 1.0, 0.4982, 1.0, 0.5488, 1.0, 0.5466, 1.0, 0.5584, 1.0, 0.5837, 1.0, 0.4562, 1.0, 0.4499, 1.0, 0.4382, 1.0, 0.4382, 1.0, 0.7733, 1.0, 0.6467, 1.0, 0.5837, 1.0, 0.5584, 1.0, 0.7099, 1.0, 0.38, 1.0, 0.6892, 1.0, 0.6892, 1.0, 0.4382, 1.0, 0.4485, 1.0, 0.4499, 1.0, 0.4499, 1.0, 0.4457, 1.0, 0.7767, 1.0, 0.7733, 1.0, 0.7099, 1.0, 0.7446, 1.0, 0.08744, 1.0, 0.1217, 1.0, 0.07933, 1.0, 0.06895, 1.0, 0.1217, 1.0, 0.0, 1.0, 0.02899, 1.0, 0.07933, 1.0, 0.0, 1.0, 0.0, 1.0, 0.02914, 1.0, 0.02899, 1.0, 0.0, 1.0, 0.08744, 1.0, 0.06895, 1.0, 0.02914, 0.957, 0.653, 0.957, 0.453, 0.957, 0.5177, 0.957, 0.653, 0.9821, 0.3104, 0.957, 0.3315, 0.957, 0.5177, 0.957, 0.653, 0.9715, 0.6717, 0.8794, 0.1919, 0.9152, 0.04847, 0.9804, 0.04733, 0.9875, 0.263, 0.969, 0.3214, 0.9677, 0.3225, 0.9821, 0.3104, 0.9821, 0.3104, 0.9677, 0.3225, 0.9396, 0.2786, 0.9839, 0.2948, 0.9821, 0.3104, 0.9396, 0.2786, 0.8794, 0.1919, 0.9875, 0.263, 0.9839, 0.2948, 0.957, 0.3315, 0.9719, 0.319, 0.957, 0.3315, 0.9719, 0.319, 0.969, 0.3214, 0.9821, 0.3104, 0.9821, 0.3104, 0.9885, 0.5541, 0.9909, 0.5623, 0.9924, 0.7412, 0.9923, 0.6985, 0.9909, 0.5623, 0.9954, 0.5624, 0.9927, 0.8281, 0.9924, 0.7412, 0.9876, 0.5201, 0.9885, 0.5541, 0.9923, 0.6985, 0.9923, 0.6985, 0.9871, 0.5017, 0.9876, 0.5201, 0.9923, 0.6985, 0.9923, 0.6985, 0.9868, 0.4901, 0.9871, 0.5017, 0.9923, 0.6985, 0.9923, 0.6985, 0.9715, 0.6717, 0.9772, 0.6791, 0.957, 0.653, 0.957, 0.653, 0.957, 0.7142, 0.9173, 0.7876, 0.8046, 0.7748, 0.9068, 0.6931, 0.9772, 0.6791, 0.9765, 0.6782, 0.957, 0.653, 0.957, 0.653, 0.9765, 0.6782, 0.9767, 0.6784, 0.957, 0.653, 0.957, 0.653, 0.9767, 0.6784, 0.957, 0.7142, 0.9068, 0.6931, 0.957, 0.653, 1.0, 0.04626, 1.0, 0.04465, 1.0, 0.03132, 1.0, 0.03308, 1.0, 0.04465, 1.0, 0.0, 1.0, 0.01428, 1.0, 0.03132, 1.0, 0.0, 1.0, 0.0, 1.0, 0.01302, 1.0, 0.01428, 1.0, 0.0, 1.0, 0.04626, 1.0, 0.03308, 1.0, 0.01302, 0.9854, 0.9162, 0.9927, 0.8281, 1.0, 0.8189, 1.0, 0.9196, 1.0, 0.6467, 1.0, 0.6353, 1.0, 0.3594, 1.0, 0.5837, 1.0, 0.5786, 0.9954, 0.5624, 0.9875, 0.263, 1.0, 0.3621, 1.0, 0.6353, 1.0, 0.6066, 1.0, 0.3458, 1.0, 0.3594, 1.0, 0.6066, 1.0, 0.5786, 1.0, 0.3621, 1.0, 0.3458, 0.0, 0.9849, 0.0, 0.9854, 0.0, 0.9559, 0.0, 0.963, 0.0, 0.0173, -0.0001823, -8.487e-06, 0.0, 0.04409, 0.0, 0.09669, 0.0, 0.2892, 0.0494, 0.5457, 0.0, 0.529, 0.0, 0.2469, 0.0, 0.0532, 0.0, 0.2892, 0.0, 0.2469, 0.0, 0.04409, 0.1055, 0.831, 0.0, 0.963, 0.0, 0.9559, 0.0, 0.8393, 0.0, 0.9859, 0.0, 0.9854, -0.007711, 1.001, 0.0, 1.0, -0.0003645, -1.697e-05, -0.0001823, -8.487e-06, -9.521e-05, 0.007837, -0.000363, -1.031e-05, 1.625e-05, 0.1035, 0.0, 0.08637, 0.0, 0.1901, 0.9868, 0.4901, 0.9821, 0.3104, 0.9715, 0.6717, 0.9923, 0.6985, 0.891, 0.4338, 0.7568, 0.4474, 0.7299, 0.2635, 0.8821, 0.3091, 0.957, 0.4357, 0.957, 0.4074, 0.957, 0.3315, 0.957, 0.3315, 0.957, 0.5177, 0.957, 0.453, 0.957, 0.3315, 0.957, 0.3315, 0.957, 0.453, 0.957, 0.4357, 0.957, 0.3315, 0.957, 0.3315, 0.5, 0.5024, 0.5, 0.4811, 0.5, 0.7998, 0.5, 0.7998, 0.0, 0.5079, 0.0, 0.529, 0.0, 0.8393, 0.0, 0.8393, 0.0, 0.529, 0.0494, 0.5457, 0.1055, 0.831, 0.0, 0.8393, 0.957, 0.4074, 0.891, 0.4338, 0.8821, 0.3091, 0.957, 0.3315, 0.0494, 0.5457, 0.5, 0.5024, 0.5, 0.7998, 0.1055, 0.831, 0.5, 0.4811, 0.7568, 0.4474, 0.8046, 0.7748, 0.5, 0.7998, 0.5, 0.7998, 0.4529, 0.9121, 0.8942, 0.9073, 0.8046, 0.7748, 1.0, 0.3621, 1.0, 0.3458, 1.0, 0.04814, 1.0, 0.0532, 1.0, 0.3594, 1.0, 0.5837, 1.0, 0.1217, 1.0, 0.111, 1.0, 0.4384, 1.0, 0.38, 1.0, 0.1102, 1.0, 0.08744, 0.3736, 0.11, 0.3305, 0.1287, 0.5, 0.2892, 0.5, 0.2892, 1.0, 0.111, 1.0, 0.0532, 1.0, 0.04814, 1.0, 0.04814, 0.9875, 0.263, 1.0, 0.3621, 1.0, 0.0532, 0.9804, 0.04733, 1.0, 0.38, 1.0, 0.2892, 1.0, 0.0426, 1.0, 0.1102, 0.9804, 0.04733, 0.9844, 0.0, 0.957, 0.0, 0.9152, 0.04847, 1.0, 0.9292, 1.0, 1.0, 1.0, 0.9792, 1.0, 0.8843, 1.0, 0.06895, 1.0, 0.02914, 1.0, 0.02899, 1.0, 0.07933, 1.0, 0.9196, 1.0, 1.0, 1.0, 1.0, 1.0, 0.9109, 0.3736, 0.11, 0.5, 0.0, -0.000363, -1.031e-05, -0.0003645, -1.697e-05, 0.0, 0.8393, 0.0, 0.8393, 0.0, 1.0, 0.0, 0.9859, 1.0, 0.04814, 1.0, 0.0, 1.0, 0.0, 1.0, 0.0532, -0.0001823, -8.487e-06, -9.521e-05, 0.007837, -5.585e-06, 0.02774, 0.0, 0.02129, 0.4529, 0.9121, 0.5, 1.0, 0.957, 1.0, 0.8942, 0.9073, 0.0, 0.9854, -0.007711, 1.001, -0.01542, 1.001, 0.0, 0.9849, 1.0, 0.8984, 1.0, 1.0, 1.0, 1.0, 1.0, 0.9244, 0.0, 0.02129, -5.585e-06, 0.02774, 1.625e-05, 0.1035, 0.0, 0.08637, 1.0, 0.6892, 1.0, 0.8393, 1.0, 0.2892, 1.0, 0.38, -0.0003645, -1.697e-05, 0.0, 0.0532, 0.3305, 0.1287, 0.3736, 0.11, 1.0, 0.7446, 1.0, 0.6969, 1.0, 0.7046, 1.0, 0.7099, 1.0, 0.7977, 1.0, 0.7733, 1.0, 0.6467, 1.0, 0.6353, 1.0, 0.8189, 1.0, 0.801, 1.0, 0.6066, 1.0, 0.5786, 1.0, 0.0532, 1.0, 0.0, 0.9844, 0.0, 0.9804, 0.04733, 0.3736, 0.11, 0.5, 0.2892, 0.7299, 0.2635, 0.9152, 0.04847, 0.9927, 0.8281, 1.0, 0.8189, 1.0, 0.5786, 0.9954, 0.5624, 1.0, 0.9196, 1.0, 0.9109, 1.0, 0.801, 1.0, 0.8189, 1.0, 0.8984, 1.0, 0.9244, 1.0, 0.7733, 1.0, 0.7977, 1.0, 0.9292, 1.0, 0.8843, 1.0, 0.6892, 1.0, 0.7767, 1.0, 0.8843, 1.0, 0.9792, 1.0, 0.8393, 1.0, 0.6892, 0.0, 0.1901, 1.625e-05, 0.1035, 1.188e-05, 0.5106, 0.0, 0.4996, 0.5, 0.7998, 0.5, 0.7998, 0.3901, 0.9271, 0.4529, 0.9121, 0.5, 0.2892, 0.5, 0.4811, 0.7568, 0.4474, 0.7299, 0.2635, 0.5, 0.2892, 0.5, 0.2892, 0.5, 0.5024, 0.5, 0.4811, 0.0, 0.9849, -0.01542, 1.001, 0.5, 1.0, 0.4529, 0.9121, 0.9152, 0.04847, 0.957, 0.0, 0.5, 0.0, 0.3736, 0.11, 0.0, 0.1901, 0.0, 0.1901, 0.0, 0.1901, 0.0, 0.2047, 0.0, 0.197, 0.9854, 0.9162, 0.9785, 1.0, 1.0, 1.0, 1.0, 0.9196, 0.0, 0.8393, 0.0, 0.8393, 0.0, 0.9488, 0.0, 0.9559, 0.0, 0.04409, 0.0, 0.09669, 0.0, 0.2047, 0.0, 0.2469, 0.0, 0.2469, 0.0, 0.2047, 0.0, 0.5079, 0.0, 0.529, 0.0, 0.2892, 0.0494, 0.5457, 0.5, 0.5024, 0.5, 0.2892, 0.0, 0.0532, 0.0, 0.2892, 0.5, 0.2892, 0.3305, 0.1287, 0.1055, 0.831, 0.0, 0.963, 0.3901, 0.9271, 0.5, 0.7998, 0.4529, 0.9121, 0.3901, 0.9271, 0.0, 0.963, 0.0, 0.9849, 0.0, 0.9859, 0.0, 0.9488, 0.0, 0.8393, 0.0, 0.8393, -0.0001823, -8.487e-06, 0.0, 0.04409, 0.0, 0.0532, -0.0003645, -1.697e-05, 0.0, 0.9854, 0.0, 0.9559, 0.0, 0.9488, 0.0, 0.9859, 0.0, 0.1901, 0.0, 0.1901, 0.0, 0.8393, 0.0, 0.8393, 0.0, 0.2047, 0.0, 0.1901, 0.0, 0.8393, 0.0, 0.8393, 0.0, 0.5079, 0.0, 0.8393, 0.0, 0.8393, 0.0, 0.8393, 0.0, 0.8393, 0.0, 0.8393, 0.0, 0.8393, 0.0, 0.1901, 0.0, 0.1901, 0.0, 0.4996, 0.0, 0.1901, 0.0, 0.1901, 0.0, 0.1901, 0.0, 0.1901, 0.0, 0.8393, 0.0, 0.8393, 0.0, 0.8393, 0.0, 0.8393, 0.0, 0.1901, 0.0, 0.1901, 0.0, 0.1901, 0.0, 0.1901, 0.0, 0.8393, 0.0, 0.8393, 0.0, 0.1901, 0.0, 0.1901, 0.0, 0.1901, 0.0, 0.1901, 0.0, 0.8393, 0.0, 0.8393, 0.0, 0.8393, 0.0, 0.8393, 0.0, 0.1901, 0.0, 0.1901, 0.0, 0.1901, 0.0, 0.1901, 0.0, 0.8393, 0.0, 0.8393, 0.0, 0.8393, 0.0, 0.8393, 0.0, 0.8393, 0.0, 0.8393, 0.0, 0.8393, 0.0, 0.8393, 0.0, 0.1901, 0.0, 0.1901, 0.0, 0.8393, 0.0, 0.8393, 0.0, 0.8393, 0.0, 0.8393, 0.0, 0.1901, 0.0, 0.1901, 0.0, 0.1901, 0.0, 0.1901, 0.0, 0.8393, 0.0, 0.8393, 0.0, 0.1901, 0.0, 0.1901, 1.0, 0.9109, 1.0, 0.8984, 1.0, 0.7977, 1.0, 0.801, 1.0, 0.801, 1.0, 0.7977, 1.0, 0.6353, 1.0, 0.6066, 1.0, 0.9109, 1.0, 1.0, 1.0, 1.0, 1.0, 0.8984, 1.0, 0.04465, 1.0, 0.04465, 1.0, 0.0, 1.0, 0.0, 1.0, 0.3458, 1.0, 0.3594, 1.0, 0.111, 1.0, 0.04814, 0.7299, 0.2635, 0.8794, 0.1919, 0.9152, 0.04847, 0.8942, 0.9073, 0.957, 1.0, 0.9785, 1.0, 0.9854, 0.9162, 0.7299, 0.2635, 0.8821, 0.3091, 0.9396, 0.2786, 0.8794, 0.1919, 0.8942, 0.9073, 0.9854, 0.9162, 0.9927, 0.8281, 0.9173, 0.7876, 0.8046, 0.7748, 0.9924, 0.7412, 0.9923, 0.6985, 0.9767, 0.6784, 0.957, 0.7142, 0.9927, 0.8281, 0.9924, 0.7412, 0.957, 0.7142, 0.9173, 0.7876, 0.8046, 0.7748, 0.9068, 0.6931, 0.891, 0.4338, 0.7568, 0.4474, 0.9875, 0.263, 0.9839, 0.2948, 0.9909, 0.5623, 0.9954, 0.5624, 0.9821, 0.3104, 0.9821, 0.3104, 0.9876, 0.5201, 0.9885, 0.5541, 0.9068, 0.6931, 0.957, 0.653, 0.957, 0.4074, 0.891, 0.4338, 0.9839, 0.2948, 0.9821, 0.3104, 0.9885, 0.5541, 0.9909, 0.5623, 0.8821, 0.3091, 0.957, 0.3315, 0.9677, 0.3225, 0.9396, 0.2786, 0.957, 0.3315, 0.957, 0.3315, 0.9719, 0.319, 0.969, 0.3214, 0.957, 0.3315, 0.957, 0.3315, 0.969, 0.3214, 0.9677, 0.3225, 0.9923, 0.6985, 0.9923, 0.6985, 0.9765, 0.6782, 0.9767, 0.6784, 0.957, 0.653, 0.957, 0.653, 0.957, 0.4357, 0.957, 0.4074, 0.957, 0.653, 0.9772, 0.6791, 0.9923, 0.6985, 0.9871, 0.5017, 0.9821, 0.3104, 0.9719, 0.319, 0.957, 0.3315, 0.957, 0.453, 0.9923, 0.6985, 0.9923, 0.6985, 0.9772, 0.6791, 0.9765, 0.6782, 0.957, 0.653, 0.957, 0.653, 0.957, 0.453, 0.957, 0.4357, 0.9821, 0.3104, 0.9821, 0.3104, 0.9871, 0.5017, 0.9876, 0.5201, 0.9821, 0.3104, 0.9821, 0.3104, 0.9868, 0.4901, 0.9871, 0.5017, 0.9923, 0.6985, 0.9923, 0.6985, 0.9715, 0.6717, 0.9772, 0.6791, 0.9821, 0.3104, 0.9821, 0.3104, 0.957, 0.3315, 0.9719, 0.319, 1.0, 0.0532, 1.0, 0.0, 1.0, 0.0, 1.0, 0.04814, 1.0, 0.04814, 1.0, 0.04814, 1.0, 0.0, 1.0, 0.0, 1.0, 0.0, 1.0, 0.0, 1.0, 0.0532, 1.0, 0.111, 1.0, 0.04465, 1.0, 0.111, 1.0, 0.1217, 1.0, 0.04626, 1.0, 0.04626, 1.0, 0.1217, 1.0, 0.0, 1.0, 0.0, 1.0, 0.0, 1.0, 0.0, 1.0, 0.111, 1.0, 0.04465, 1.0, 0.0, 1.0, 0.0, 1.0, 0.04626, 1.0, 0.04626, 1.0, 0.04626, 1.0, 0.04626, 1.0, 0.04465, 1.0, 0.04465, 1.0, 0.0, 1.0, 0.0, 1.0, 0.04626, 1.0, 0.04626, 1.0, 0.0, 1.0, 0.0, 1.0, 0.04626, 1.0, 0.04626, 1.0, 0.04626, 1.0, 0.04626, 1.0, 0.04465, 1.0, 0.04465, 1.0, 0.04465, 1.0, 0.04465, 1.0, 0.0, 1.0, 0.0, 1.0, 0.03308, 1.0, 0.01302, 1.0, 0.01428, 1.0, 0.03132, 1.0, 0.04465, 1.0, 0.04465, 1.0, 0.0, 1.0, 0.0, 1.0, 0.04626, 1.0, 0.04626, 1.0, 0.04465, 1.0, 0.04465, 1.0, 0.6969, 1.0, 0.6892, 1.0, 0.4382, 1.0, 0.4983, 1.0, 0.4499, 1.0, 0.4499, 1.0, 0.4562, 1.0, 0.4562, 1.0, 0.4382, 1.0, 0.4382, 1.0, 0.6892, 1.0, 0.6892, 1.0, 0.7099, 1.0, 0.7046, 1.0, 0.5584, 1.0, 0.5584, 1.0, 0.5037, 1.0, 0.4384, 1.0, 0.5837, 1.0, 0.5488, 1.0, 0.4982, 1.0, 0.4983, 1.0, 0.4382, 1.0, 0.4562, 1.0, 0.4499, 1.0, 0.4382, 1.0, 0.38, 1.0, 0.4485, 1.0, 0.5466, 1.0, 0.5584, 1.0, 0.5584, 1.0, 0.5403, 1.0, 0.4982, 1.0, 0.5026, 1.0, 0.4562, 1.0, 0.4499, 1.0, 0.5037, 1.0, 0.4982, 1.0, 0.4457, 1.0, 0.4485, 1.0, 0.5466, 1.0, 0.5376, 1.0, 0.5216, 1.0, 0.5488, 1.0, 0.4982, 1.0, 0.5026, 1.0, 0.5398, 1.0, 0.5403, 1.0, 0.4562, 1.0, 0.4562, 1.0, 0.5026, 1.0, 0.4982, 1.0, 0.5488, 1.0, 0.5216, 1.0, 0.4982, 1.0, 0.5037, 1.0, 0.5376, 1.0, 0.5398, 1.0, 0.5026, 1.0, 0.4982, 1.0, 0.5403, 1.0, 0.5584, 1.0, 0.4983, 1.0, 0.4982, 1.0, 0.4485, 1.0, 0.38, 1.0, 0.4384, 1.0, 0.5037, 1.0, 0.7046, 1.0, 0.6969, 1.0, 0.4983, 1.0, 0.5584, 1.0, 0.9244, 1.0, 0.9292, 1.0, 0.7767, 1.0, 0.7733, 1.0, 0.6892, 1.0, 0.6892, 1.0, 0.6969, 1.0, 0.7446, 1.0, 0.1102, 1.0, 0.0426, 1.0, 0.0, 1.0, 0.08744, 1.0, 0.9244, 1.0, 1.0, 1.0, 1.0, 1.0, 0.9292, 1.0, 0.5837, 1.0, 0.4384, 1.0, 0.08744, 1.0, 0.1217, 1.0, 0.6892, 1.0, 0.6892, 1.0, 0.7446, 1.0, 0.7767, 1.0, 0.5216, 1.0, 0.5376, 1.0, 0.4982, 1.0, 0.4982, 1.0, 0.5403, 1.0, 0.5398, 1.0, 0.5376, 1.0, 0.5466, 1.0, 0.4982, 1.0, 0.4982, 1.0, 0.4499, 1.0, 0.4457, 1.0, 0.5488, 1.0, 0.5837, 1.0, 0.5584, 1.0, 0.5466, 1.0, 0.4562, 1.0, 0.4382, 1.0, 0.4382, 1.0, 0.4499, 1.0, 0.7733, 1.0, 0.7099, 1.0, 0.5584, 1.0, 0.5837, 1.0, 0.6467, 1.0, 0.38, 1.0, 0.4382, 1.0, 0.6892, 1.0, 0.6892, 1.0, 0.4485, 1.0, 0.4457, 1.0, 0.4499, 1.0, 0.4499, 1.0, 0.7767, 1.0, 0.7446, 1.0, 0.7099, 1.0, 0.7733, 1.0, 0.08744, 1.0, 0.06895, 1.0, 0.07933, 1.0, 0.1217, 1.0, 0.1217, 1.0, 0.07933, 1.0, 0.02899, 1.0, 0.0, 1.0, 0.0, 1.0, 0.02899, 1.0, 0.02914, 1.0, 0.0, 1.0, 0.0, 1.0, 0.02914, 1.0, 0.06895, 1.0, 0.08744, 0.957, 0.653, 0.957, 0.653, 0.957, 0.5177, 0.957, 0.453, 0.9821, 0.3104, 0.9715, 0.6717, 0.957, 0.653, 0.957, 0.5177, 0.957, 0.3315, 0.8794, 0.1919, 0.9875, 0.263, 0.9804, 0.04733, 0.9152, 0.04847, 0.969, 0.3214, 0.9821, 0.3104, 0.9821, 0.3104, 0.9677, 0.3225, 0.9677, 0.3225, 0.9821, 0.3104, 0.9839, 0.2948, 0.9396, 0.2786, 0.9396, 0.2786, 0.9839, 0.2948, 0.9875, 0.263, 0.8794, 0.1919, 0.957, 0.3315, 0.957, 0.3315, 0.9719, 0.319, 0.9719, 0.319, 0.9821, 0.3104, 0.9821, 0.3104, 0.969, 0.3214, 0.9885, 0.5541, 0.9923, 0.6985, 0.9924, 0.7412, 0.9909, 0.5623, 0.9909, 0.5623, 0.9924, 0.7412, 0.9927, 0.8281, 0.9954, 0.5624, 0.9876, 0.5201, 0.9923, 0.6985, 0.9923, 0.6985, 0.9885, 0.5541, 0.9871, 0.5017, 0.9923, 0.6985, 0.9923, 0.6985, 0.9876, 0.5201, 0.9868, 0.4901, 0.9923, 0.6985, 0.9923, 0.6985, 0.9871, 0.5017, 0.9715, 0.6717, 0.957, 0.653, 0.957, 0.653, 0.9772, 0.6791, 0.957, 0.7142, 0.9068, 0.6931, 0.8046, 0.7748, 0.9173, 0.7876, 0.9772, 0.6791, 0.957, 0.653, 0.957, 0.653, 0.9765, 0.6782, 0.9765, 0.6782, 0.957, 0.653, 0.957, 0.653, 0.9767, 0.6784, 0.9767, 0.6784, 0.957, 0.653, 0.9068, 0.6931, 0.957, 0.7142, 1.0, 0.04626, 1.0, 0.03308, 1.0, 0.03132, 1.0, 0.04465, 1.0, 0.04465, 1.0, 0.03132, 1.0, 0.01428, 1.0, 0.0, 1.0, 0.0, 1.0, 0.01428, 1.0, 0.01302, 1.0, 0.0, 1.0, 0.0, 1.0, 0.01302, 1.0, 0.03308, 1.0, 0.04626, 0.9854, 0.9162, 1.0, 0.9196, 1.0, 0.8189, 0.9927, 0.8281, 1.0, 0.6467, 1.0, 0.5837, 1.0, 0.3594, 1.0, 0.6353, 1.0, 0.5786, 1.0, 0.3621, 0.9875, 0.263, 0.9954, 0.5624, 1.0, 0.6353, 1.0, 0.3594, 1.0, 0.3458, 1.0, 0.6066, 1.0, 0.6066, 1.0, 0.3458, 1.0, 0.3621, 1.0, 0.5786, 0.0, 0.9849, 0.0, 0.963, 0.0, 0.9559, 0.0, 0.9854, 0.0, 0.02129, 0.0, 0.09669, 0.0, 0.04409, -0.0001823, -8.487e-06, 0.0, 0.2892, 0.0, 0.2469, 0.0, 0.529, 0.0494, 0.5457, 0.0, 0.0532, 0.0, 0.04409, 0.0, 0.2469, 0.0, 0.2892, 0.1055, 0.831, 0.0, 0.8393, 0.0, 0.9559, 0.0, 0.963, 0.0, 0.9859, 0.0, 1.0, -0.007711, 1.001, 0.0, 0.9854, -0.0003645, -1.697e-05, -0.000363, -1.031e-05, -9.521e-05, 0.007837, -0.0001823, -8.487e-06, 1.625e-05, 0.1035, 0.0, 0.1901, 0.0, 0.08637, 0.9868, 0.4901, 0.9923, 0.6985, 0.9715, 0.6717, 0.9821, 0.3104, 0.891, 0.4338, 0.8821, 0.3091, 0.7299, 0.2635, 0.7568, 0.4474, 0.957, 0.4357, 0.957, 0.3315, 0.957, 0.3315, 0.957, 0.4074, 0.957, 0.5177, 0.957, 0.3315, 0.957, 0.3315, 0.957, 0.453, 0.957, 0.453, 0.957, 0.3315, 0.957, 0.3315, 0.957, 0.4357, 0.5, 0.5024, 0.5, 0.7998, 0.5, 0.7998, 0.5, 0.4811, 0.0, 0.5079, 0.0, 0.8393, 0.0, 0.8393, 0.0, 0.529, 0.0, 0.529, 0.0, 0.8393, 0.1055, 0.831, 0.0494, 0.5457, 0.957, 0.4074, 0.957, 0.3315, 0.8821, 0.3091, 0.891, 0.4338, 0.0494, 0.5457, 0.1055, 0.831, 0.5, 0.7998, 0.5, 0.5024, 0.5, 0.4811, 0.5, 0.7998, 0.8046, 0.7748, 0.7568, 0.4474, 0.0, 0.197, 0.0, 0.02129, 0.0, 0.08637, 0.0, 0.1901, 0.0, 0.08637, 0.0, 0.0173, 0.0, 0.1961, 0.0, 0.1901, 0.0, 0.4996, 1.188e-05, 0.5106, 0.0, 0.8393, 0.0, 0.8393, 1.188e-05, 0.5106, 0.0, 0.5117, 0.0, 0.8393, 0.0, 0.8393, 0.0, 0.1961, 0.0, 0.0173, 0.0, 0.09669, 0.0, 0.2047, 0.0, 0.09669, 0.0, 0.02129, 0.0, 0.197, 0.0, 0.2047])
me_plane.materials.append(mat_pink)
me_plane.materials.append(mat_black)
me_plane.materials.append(mat_light_pink)
me_plane.update()

# ---- objects
ob_light = bpy.data.objects.new('Light', light_light)
ob_camera = bpy.data.objects.new('Camera', cam_camera)
ob_pig = bpy.data.objects.new('pig', me_plane)

# ---- transforms, parenting, visibility, modifiers, constraints
ob_light.location = (4.076, 1.005, 5.904)
ob_light.rotation_euler = (0.6503, 0.05522, 1.866)
ob_light.lock_rotations_4d = False
ob_light.empty_display_type = 'ARROWS'
ob_light.color = (0.0, 0.0, 0.0, 0.0)
ob_light.lineart.crease_threshold = 0.0
ob_camera.location = (7.359, -6.926, 4.958)
ob_camera.rotation_euler = (1.109, 0.0, 0.8149)
ob_camera.lock_rotations_4d = False
ob_camera.empty_display_type = 'ARROWS'
ob_camera.color = (0.0, 0.0, 0.0, 0.0)
ob_camera.display_type = 'WIRE'
ob_camera.lineart.crease_threshold = 0.0
ob_pig.location = (0.0, 0.0, 0.0)

# ---- collection membership
col_collection.objects.link(ob_light)
col_collection.objects.link(ob_camera)
col_collection.objects.link(ob_pig)

# ---- scene / render settings (as saved in the file)
scene.camera = ob_camera
scene.frame_start = 1; scene.frame_end = 250; scene.frame_set(1)
scene.render.engine = 'BLENDER_EEVEE_NEXT'
scene.cycles.sampling_pattern = 'TABULATED_SOBOL'
scene.view_settings.view_transform = 'Filmic'
bpy.context.view_layer.update()
